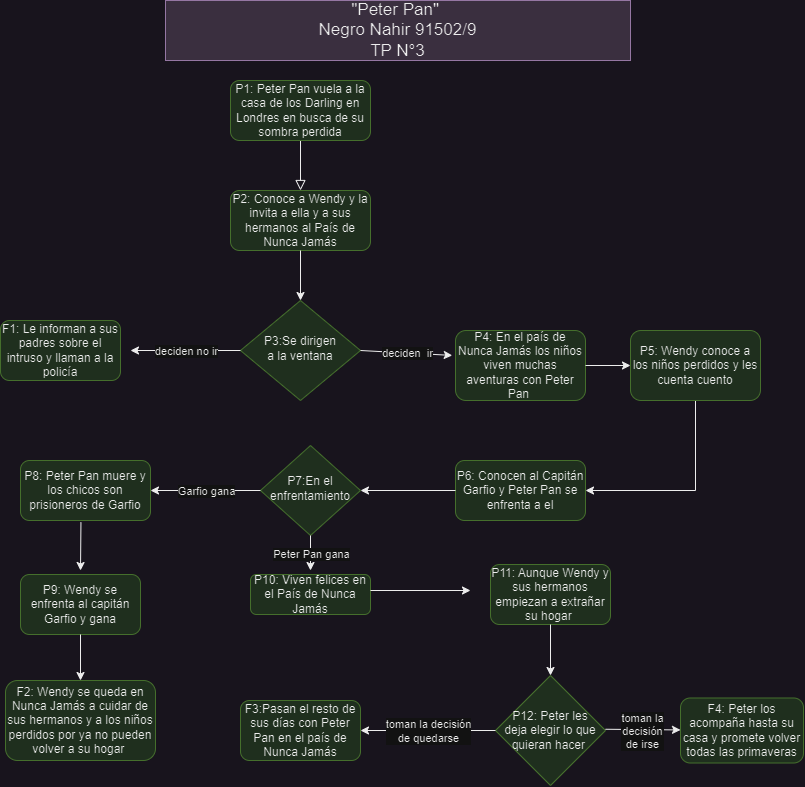

The diagram above was exported from draw.io. Its source (the exported page's mxGraphModel, read from the mxfile embedded in the PNG):
<mxGraphModel dx="1260" dy="572" grid="1" gridSize="10" guides="1" tooltips="1" connect="1" arrows="1" fold="1" page="1" pageScale="1" pageWidth="827" pageHeight="1169" math="0" shadow="0">
  <root>
    <mxCell id="WIyWlLk6GJQsqaUBKTNV-0" />
    <mxCell id="WIyWlLk6GJQsqaUBKTNV-1" parent="WIyWlLk6GJQsqaUBKTNV-0" />
    <mxCell id="WIyWlLk6GJQsqaUBKTNV-2" value="" style="rounded=0;html=1;jettySize=auto;orthogonalLoop=1;fontSize=11;endArrow=block;endFill=0;endSize=8;strokeWidth=1;shadow=0;labelBackgroundColor=none;edgeStyle=orthogonalEdgeStyle;entryX=0.5;entryY=0;entryDx=0;entryDy=0;" parent="WIyWlLk6GJQsqaUBKTNV-1" source="WIyWlLk6GJQsqaUBKTNV-3" target="wt0uQJUPfHTCPNsWYdb_-3" edge="1">
      <mxGeometry relative="1" as="geometry">
        <mxPoint x="170" y="260" as="targetPoint" />
      </mxGeometry>
    </mxCell>
    <mxCell id="WIyWlLk6GJQsqaUBKTNV-3" value="&lt;font style=&quot;vertical-align: inherit;&quot;&gt;&lt;font style=&quot;vertical-align: inherit;&quot;&gt;P1: Peter Pan vuela a la casa de los Darling en Londres en busca de su sombra perdida&lt;/font&gt;&lt;/font&gt;" style="rounded=1;whiteSpace=wrap;html=1;fontSize=12;glass=0;strokeWidth=1;shadow=0;fillColor=#d5e8d4;strokeColor=#82b366;" parent="WIyWlLk6GJQsqaUBKTNV-1" vertex="1">
      <mxGeometry x="240" y="90" width="140" height="60" as="geometry" />
    </mxCell>
    <mxCell id="WIyWlLk6GJQsqaUBKTNV-6" value="P3:Se dirigen&lt;br&gt;&amp;nbsp;a la ventana&amp;nbsp;" style="rhombus;whiteSpace=wrap;html=1;shadow=0;fontFamily=Helvetica;fontSize=12;align=center;strokeWidth=1;spacing=6;spacingTop=-4;fillColor=#d5e8d4;strokeColor=#82b366;" parent="WIyWlLk6GJQsqaUBKTNV-1" vertex="1">
      <mxGeometry x="250" y="310" width="120" height="100" as="geometry" />
    </mxCell>
    <mxCell id="WIyWlLk6GJQsqaUBKTNV-7" value="P6: Conocen al Capitán Garfio y Peter Pan se enfrenta a el" style="rounded=1;whiteSpace=wrap;html=1;fontSize=12;glass=0;strokeWidth=1;shadow=0;fillColor=#d5e8d4;strokeColor=#82b366;" parent="WIyWlLk6GJQsqaUBKTNV-1" vertex="1">
      <mxGeometry x="465" y="470" width="130" height="60" as="geometry" />
    </mxCell>
    <mxCell id="WIyWlLk6GJQsqaUBKTNV-10" value="P7:En el enfrentamiento" style="rhombus;whiteSpace=wrap;html=1;shadow=0;fontFamily=Helvetica;fontSize=12;align=center;strokeWidth=1;spacing=6;spacingTop=-4;fillColor=#d5e8d4;strokeColor=#82b366;" parent="WIyWlLk6GJQsqaUBKTNV-1" vertex="1">
      <mxGeometry x="270" y="455" width="100" height="90" as="geometry" />
    </mxCell>
    <mxCell id="WIyWlLk6GJQsqaUBKTNV-11" value="P8: Peter Pan muere y los chicos son prisioneros de Garfio" style="rounded=1;whiteSpace=wrap;html=1;fontSize=12;glass=0;strokeWidth=1;shadow=0;fillColor=#d5e8d4;strokeColor=#82b366;" parent="WIyWlLk6GJQsqaUBKTNV-1" vertex="1">
      <mxGeometry x="30" y="470" width="130" height="60" as="geometry" />
    </mxCell>
    <mxCell id="WIyWlLk6GJQsqaUBKTNV-12" value="P10: Viven felices en el País de Nunca Jamás" style="rounded=1;whiteSpace=wrap;html=1;fontSize=12;glass=0;strokeWidth=1;shadow=0;fillColor=#d5e8d4;strokeColor=#82b366;" parent="WIyWlLk6GJQsqaUBKTNV-1" vertex="1">
      <mxGeometry x="260" y="584" width="120" height="40" as="geometry" />
    </mxCell>
    <mxCell id="wt0uQJUPfHTCPNsWYdb_-0" value="&lt;font style=&quot;font-size: 17px;&quot;&gt;&quot;Peter Pan&quot;&amp;nbsp;&lt;br&gt;Negro Nahir 91502/9&lt;br&gt;TP N°3&lt;/font&gt;" style="rounded=0;whiteSpace=wrap;html=1;fillColor=#e1d5e7;strokeColor=#9673a6;" parent="WIyWlLk6GJQsqaUBKTNV-1" vertex="1">
      <mxGeometry x="175" y="10" width="465" height="60" as="geometry" />
    </mxCell>
    <mxCell id="wt0uQJUPfHTCPNsWYdb_-3" value="P2: Conoce a Wendy y la invita a ella y a sus hermanos al País de Nunca Jamás" style="rounded=1;whiteSpace=wrap;html=1;fontSize=12;glass=0;strokeWidth=1;shadow=0;fillColor=#d5e8d4;strokeColor=#82b366;" parent="WIyWlLk6GJQsqaUBKTNV-1" vertex="1">
      <mxGeometry x="240" y="200" width="140" height="60" as="geometry" />
    </mxCell>
    <mxCell id="wt0uQJUPfHTCPNsWYdb_-4" value="" style="endArrow=classic;html=1;rounded=0;entryX=0.5;entryY=0;entryDx=0;entryDy=0;exitX=0.5;exitY=1;exitDx=0;exitDy=0;" parent="WIyWlLk6GJQsqaUBKTNV-1" source="wt0uQJUPfHTCPNsWYdb_-3" target="WIyWlLk6GJQsqaUBKTNV-6" edge="1">
      <mxGeometry width="50" height="50" relative="1" as="geometry">
        <mxPoint x="220" y="320" as="sourcePoint" />
        <mxPoint x="270" y="270" as="targetPoint" />
      </mxGeometry>
    </mxCell>
    <mxCell id="wt0uQJUPfHTCPNsWYdb_-12" value="" style="endArrow=classic;html=1;rounded=0;exitX=0;exitY=0.5;exitDx=0;exitDy=0;" parent="WIyWlLk6GJQsqaUBKTNV-1" source="WIyWlLk6GJQsqaUBKTNV-6" edge="1">
      <mxGeometry relative="1" as="geometry">
        <mxPoint x="200" y="410" as="sourcePoint" />
        <mxPoint x="140" y="360" as="targetPoint" />
      </mxGeometry>
    </mxCell>
    <mxCell id="wt0uQJUPfHTCPNsWYdb_-13" value="deciden no ir" style="edgeLabel;resizable=0;html=1;align=center;verticalAlign=middle;" parent="wt0uQJUPfHTCPNsWYdb_-12" connectable="0" vertex="1">
      <mxGeometry relative="1" as="geometry" />
    </mxCell>
    <mxCell id="wt0uQJUPfHTCPNsWYdb_-15" value="F1: Le informan a sus padres sobre el intruso y llaman a la policía" style="rounded=1;whiteSpace=wrap;html=1;fillColor=#d5e8d4;strokeColor=#82b366;" parent="WIyWlLk6GJQsqaUBKTNV-1" vertex="1">
      <mxGeometry x="10" y="330" width="120" height="60" as="geometry" />
    </mxCell>
    <mxCell id="wt0uQJUPfHTCPNsWYdb_-16" value="" style="endArrow=classic;html=1;rounded=0;exitX=1;exitY=0.5;exitDx=0;exitDy=0;entryX=-0.025;entryY=0.356;entryDx=0;entryDy=0;entryPerimeter=0;" parent="WIyWlLk6GJQsqaUBKTNV-1" source="WIyWlLk6GJQsqaUBKTNV-6" target="wt0uQJUPfHTCPNsWYdb_-18" edge="1">
      <mxGeometry relative="1" as="geometry">
        <mxPoint x="270" y="440" as="sourcePoint" />
        <mxPoint x="310" y="480" as="targetPoint" />
      </mxGeometry>
    </mxCell>
    <mxCell id="wt0uQJUPfHTCPNsWYdb_-17" value="deciden&amp;nbsp; ir" style="edgeLabel;resizable=0;html=1;align=center;verticalAlign=middle;" parent="wt0uQJUPfHTCPNsWYdb_-16" connectable="0" vertex="1">
      <mxGeometry relative="1" as="geometry" />
    </mxCell>
    <mxCell id="wt0uQJUPfHTCPNsWYdb_-18" value="P4: En el país de Nunca Jamás los niños viven muchas aventuras con Peter Pan&amp;nbsp;" style="rounded=1;whiteSpace=wrap;html=1;fillColor=#d5e8d4;strokeColor=#82b366;" parent="WIyWlLk6GJQsqaUBKTNV-1" vertex="1">
      <mxGeometry x="465" y="340" width="130" height="70" as="geometry" />
    </mxCell>
    <mxCell id="wt0uQJUPfHTCPNsWYdb_-19" value="" style="endArrow=classic;html=1;rounded=0;exitX=0.5;exitY=1;exitDx=0;exitDy=0;entryX=1;entryY=0.5;entryDx=0;entryDy=0;" parent="WIyWlLk6GJQsqaUBKTNV-1" source="wt0uQJUPfHTCPNsWYdb_-41" target="WIyWlLk6GJQsqaUBKTNV-7" edge="1">
      <mxGeometry width="50" height="50" relative="1" as="geometry">
        <mxPoint x="220" y="600" as="sourcePoint" />
        <mxPoint x="270" y="550" as="targetPoint" />
        <Array as="points">
          <mxPoint x="705" y="500" />
        </Array>
      </mxGeometry>
    </mxCell>
    <mxCell id="wt0uQJUPfHTCPNsWYdb_-22" value="" style="endArrow=classic;html=1;rounded=0;exitX=0;exitY=0.5;exitDx=0;exitDy=0;entryX=1;entryY=0.5;entryDx=0;entryDy=0;" parent="WIyWlLk6GJQsqaUBKTNV-1" source="WIyWlLk6GJQsqaUBKTNV-10" target="WIyWlLk6GJQsqaUBKTNV-11" edge="1">
      <mxGeometry relative="1" as="geometry">
        <mxPoint x="200" y="630" as="sourcePoint" />
        <mxPoint x="130" y="725" as="targetPoint" />
      </mxGeometry>
    </mxCell>
    <mxCell id="wt0uQJUPfHTCPNsWYdb_-23" value="Garfio gana" style="edgeLabel;resizable=0;html=1;align=center;verticalAlign=middle;" parent="wt0uQJUPfHTCPNsWYdb_-22" connectable="0" vertex="1">
      <mxGeometry relative="1" as="geometry" />
    </mxCell>
    <mxCell id="wt0uQJUPfHTCPNsWYdb_-26" value="" style="endArrow=classic;html=1;rounded=0;exitX=0;exitY=0.5;exitDx=0;exitDy=0;" parent="WIyWlLk6GJQsqaUBKTNV-1" source="WIyWlLk6GJQsqaUBKTNV-7" target="WIyWlLk6GJQsqaUBKTNV-10" edge="1">
      <mxGeometry width="50" height="50" relative="1" as="geometry">
        <mxPoint x="220" y="820" as="sourcePoint" />
        <mxPoint x="270" y="770" as="targetPoint" />
      </mxGeometry>
    </mxCell>
    <mxCell id="wt0uQJUPfHTCPNsWYdb_-27" value="" style="endArrow=classic;html=1;rounded=0;exitX=0.5;exitY=1;exitDx=0;exitDy=0;" parent="WIyWlLk6GJQsqaUBKTNV-1" source="WIyWlLk6GJQsqaUBKTNV-10" edge="1">
      <mxGeometry relative="1" as="geometry">
        <mxPoint x="270" y="745" as="sourcePoint" />
        <mxPoint x="320" y="580" as="targetPoint" />
      </mxGeometry>
    </mxCell>
    <mxCell id="wt0uQJUPfHTCPNsWYdb_-28" value="Peter Pan gana" style="edgeLabel;resizable=0;html=1;align=center;verticalAlign=middle;" parent="wt0uQJUPfHTCPNsWYdb_-27" connectable="0" vertex="1">
      <mxGeometry relative="1" as="geometry" />
    </mxCell>
    <mxCell id="wt0uQJUPfHTCPNsWYdb_-29" value="" style="endArrow=classic;html=1;rounded=0;exitX=1;exitY=0.4;exitDx=0;exitDy=0;exitPerimeter=0;" parent="WIyWlLk6GJQsqaUBKTNV-1" source="WIyWlLk6GJQsqaUBKTNV-12" edge="1">
      <mxGeometry width="50" height="50" relative="1" as="geometry">
        <mxPoint x="440" y="608" as="sourcePoint" />
        <mxPoint x="480" y="600" as="targetPoint" />
      </mxGeometry>
    </mxCell>
    <mxCell id="wt0uQJUPfHTCPNsWYdb_-30" value="P11: Aunque Wendy y sus hermanos empiezan a extrañar su hogar&amp;nbsp;" style="rounded=1;whiteSpace=wrap;html=1;fillColor=#d5e8d4;strokeColor=#82b366;" parent="WIyWlLk6GJQsqaUBKTNV-1" vertex="1">
      <mxGeometry x="500" y="574" width="120" height="60" as="geometry" />
    </mxCell>
    <mxCell id="wt0uQJUPfHTCPNsWYdb_-31" value="P12: Peter les &lt;br&gt;deja elegir lo que &lt;br&gt;quieran hacer&amp;nbsp;" style="rhombus;whiteSpace=wrap;html=1;fillColor=#d5e8d4;strokeColor=#82b366;" parent="WIyWlLk6GJQsqaUBKTNV-1" vertex="1">
      <mxGeometry x="505" y="685" width="110" height="110" as="geometry" />
    </mxCell>
    <mxCell id="wt0uQJUPfHTCPNsWYdb_-33" value="F3:Pasan el resto de sus días con Peter Pan en el país de Nunca Jamás" style="rounded=1;whiteSpace=wrap;html=1;fillColor=#d5e8d4;strokeColor=#82b366;" parent="WIyWlLk6GJQsqaUBKTNV-1" vertex="1">
      <mxGeometry x="250" y="710" width="120" height="60" as="geometry" />
    </mxCell>
    <mxCell id="wt0uQJUPfHTCPNsWYdb_-34" value="F4: Peter los acompaña hasta su casa y promete volver todas las primaveras" style="rounded=1;whiteSpace=wrap;html=1;fillColor=#d5e8d4;strokeColor=#82b366;" parent="WIyWlLk6GJQsqaUBKTNV-1" vertex="1">
      <mxGeometry x="690" y="707.5" width="123" height="65" as="geometry" />
    </mxCell>
    <mxCell id="wt0uQJUPfHTCPNsWYdb_-35" value="" style="endArrow=classic;html=1;rounded=0;exitX=0.5;exitY=1;exitDx=0;exitDy=0;entryX=0.5;entryY=0;entryDx=0;entryDy=0;" parent="WIyWlLk6GJQsqaUBKTNV-1" source="wt0uQJUPfHTCPNsWYdb_-30" target="wt0uQJUPfHTCPNsWYdb_-31" edge="1">
      <mxGeometry width="50" height="50" relative="1" as="geometry">
        <mxPoint x="350" y="840" as="sourcePoint" />
        <mxPoint x="400" y="790" as="targetPoint" />
      </mxGeometry>
    </mxCell>
    <mxCell id="wt0uQJUPfHTCPNsWYdb_-36" value="" style="endArrow=classic;html=1;rounded=0;exitX=0;exitY=0.5;exitDx=0;exitDy=0;" parent="WIyWlLk6GJQsqaUBKTNV-1" source="wt0uQJUPfHTCPNsWYdb_-31" edge="1">
      <mxGeometry relative="1" as="geometry">
        <mxPoint x="500" y="742.4999999999998" as="sourcePoint" />
        <mxPoint x="370" y="740" as="targetPoint" />
        <Array as="points" />
      </mxGeometry>
    </mxCell>
    <mxCell id="wt0uQJUPfHTCPNsWYdb_-37" value="toman la decisión &lt;br&gt;de quedarse" style="edgeLabel;resizable=0;html=1;align=center;verticalAlign=middle;" parent="wt0uQJUPfHTCPNsWYdb_-36" connectable="0" vertex="1">
      <mxGeometry relative="1" as="geometry">
        <mxPoint as="offset" />
      </mxGeometry>
    </mxCell>
    <mxCell id="wt0uQJUPfHTCPNsWYdb_-38" value="" style="endArrow=classic;html=1;rounded=0;exitX=1;exitY=0.5;exitDx=0;exitDy=0;" parent="WIyWlLk6GJQsqaUBKTNV-1" target="wt0uQJUPfHTCPNsWYdb_-34" edge="1">
      <mxGeometry relative="1" as="geometry">
        <mxPoint x="615" y="738.75" as="sourcePoint" />
        <mxPoint x="704" y="741.25" as="targetPoint" />
        <Array as="points" />
      </mxGeometry>
    </mxCell>
    <mxCell id="wt0uQJUPfHTCPNsWYdb_-39" value="toman la &lt;br&gt;decisión &lt;br&gt;de irse" style="edgeLabel;resizable=0;html=1;align=center;verticalAlign=middle;" parent="wt0uQJUPfHTCPNsWYdb_-38" connectable="0" vertex="1">
      <mxGeometry relative="1" as="geometry">
        <mxPoint x="-2" y="1" as="offset" />
      </mxGeometry>
    </mxCell>
    <mxCell id="wt0uQJUPfHTCPNsWYdb_-41" value="P5: Wendy conoce a los niños perdidos y les cuenta cuento" style="rounded=1;whiteSpace=wrap;html=1;fillColor=#d5e8d4;strokeColor=#82b366;" parent="WIyWlLk6GJQsqaUBKTNV-1" vertex="1">
      <mxGeometry x="640" y="340" width="130" height="70" as="geometry" />
    </mxCell>
    <mxCell id="wt0uQJUPfHTCPNsWYdb_-42" value="" style="endArrow=classic;html=1;rounded=0;exitX=1;exitY=0.5;exitDx=0;exitDy=0;entryX=0;entryY=0.5;entryDx=0;entryDy=0;" parent="WIyWlLk6GJQsqaUBKTNV-1" source="wt0uQJUPfHTCPNsWYdb_-18" target="wt0uQJUPfHTCPNsWYdb_-41" edge="1">
      <mxGeometry width="50" height="50" relative="1" as="geometry">
        <mxPoint x="540" y="420" as="sourcePoint" />
        <mxPoint x="540" y="480" as="targetPoint" />
      </mxGeometry>
    </mxCell>
    <mxCell id="wt0uQJUPfHTCPNsWYdb_-43" value="" style="endArrow=classic;html=1;rounded=0;exitX=0.465;exitY=1.028;exitDx=0;exitDy=0;exitPerimeter=0;" parent="WIyWlLk6GJQsqaUBKTNV-1" source="WIyWlLk6GJQsqaUBKTNV-11" edge="1">
      <mxGeometry width="50" height="50" relative="1" as="geometry">
        <mxPoint x="120" y="620" as="sourcePoint" />
        <mxPoint x="90" y="580" as="targetPoint" />
      </mxGeometry>
    </mxCell>
    <mxCell id="wt0uQJUPfHTCPNsWYdb_-44" value="P9: Wendy se enfrenta al capitán Garfio y gana" style="rounded=1;whiteSpace=wrap;html=1;fillColor=#d5e8d4;strokeColor=#82b366;" parent="WIyWlLk6GJQsqaUBKTNV-1" vertex="1">
      <mxGeometry x="30" y="584" width="120" height="60" as="geometry" />
    </mxCell>
    <mxCell id="wt0uQJUPfHTCPNsWYdb_-45" value="F2: Wendy se queda en Nunca Jamás a cuidar de sus hermanos y a los niños perdidos por ya no pueden volver a su hogar&amp;nbsp;" style="rounded=1;whiteSpace=wrap;html=1;fillColor=#d5e8d4;strokeColor=#82b366;" parent="WIyWlLk6GJQsqaUBKTNV-1" vertex="1">
      <mxGeometry x="15" y="690" width="150" height="80" as="geometry" />
    </mxCell>
    <mxCell id="wt0uQJUPfHTCPNsWYdb_-46" value="" style="endArrow=classic;html=1;rounded=0;exitX=0.5;exitY=1;exitDx=0;exitDy=0;entryX=0.5;entryY=0;entryDx=0;entryDy=0;" parent="WIyWlLk6GJQsqaUBKTNV-1" source="wt0uQJUPfHTCPNsWYdb_-44" target="wt0uQJUPfHTCPNsWYdb_-45" edge="1">
      <mxGeometry width="50" height="50" relative="1" as="geometry">
        <mxPoint x="120" y="750" as="sourcePoint" />
        <mxPoint x="170" y="700" as="targetPoint" />
      </mxGeometry>
    </mxCell>
  </root>
</mxGraphModel>